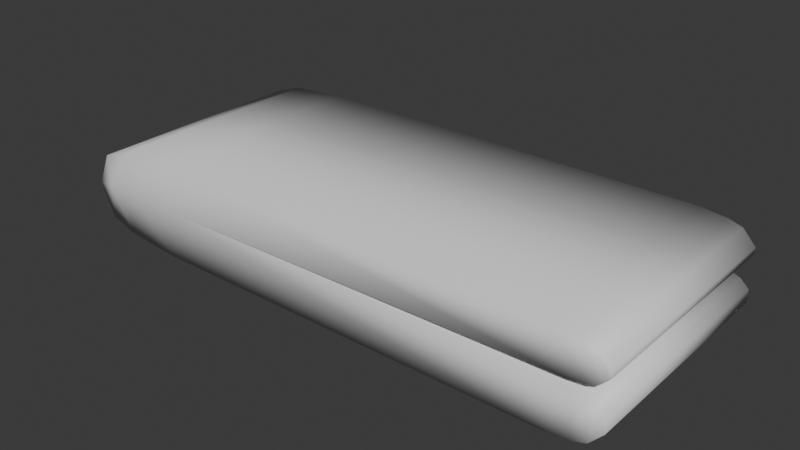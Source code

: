 # Source: cloth.blend  (saved by Blender 4.5.88; exported with 4.5.12 LTS)
import bpy
from mathutils import Matrix  # noqa: F401  (used for matrix-valued properties, if any)

bpy.ops.wm.read_factory_settings(use_empty=True)
scene = bpy.context.scene
scene.name = 'Scene'

# ---- collections
col_collection = bpy.data.collections.new('Collection'); scene.collection.children.link(col_collection)

# ---- materials (node trees are filled in below, after node groups)
mat_material = bpy.data.materials.new('Material')
mat_material.alpha_threshold = 0.0
mat_material.roughness = 0.5
mat_material.line_color = (0.0, 0.0, 0.0, 1.0)

# ---- material node trees
mat_material.use_nodes = True; mat_material.node_tree.nodes.clear()
_N = mat_material.node_tree.nodes; _L = mat_material.node_tree.links
n0 = _N.new('ShaderNodeOutputMaterial'); n0.name = 'Material Output'; n0.location = (200, 100)
n1 = _N.new('ShaderNodeBsdfPrincipled'); n1.name = 'Principled BSDF'; n1.location = (-200, 100)
n1.inputs[3].default_value = 1.45
_L.new(n1.outputs[0], n0.inputs[0])
n0.is_active_output = True

# ---- world
world_world = bpy.data.worlds.new('World'); scene.world = world_world
world_world.use_nodes = True; world_world.node_tree.nodes.clear()
_N = world_world.node_tree.nodes; _L = world_world.node_tree.links
n0 = _N.new('ShaderNodeOutputWorld'); n0.name = 'World Output'; n0.location = (200, 100)
n1 = _N.new('ShaderNodeBackground'); n1.name = 'Background'; n1.location = (-200, 100)
n1.inputs[0].default_value = (0.05088, 0.05088, 0.05088, 1.0)
_L.new(n1.outputs[0], n0.inputs[0])
n0.is_active_output = True
world_world.color = (0.05088, 0.05088, 0.05088)
world_world.sun_shadow_jitter_overblur = 0.0

# ---- meshes
me_cube = bpy.data.meshes.new('Cube')
me_cube.from_pydata([(1.857, -1.0, 0.0853), (1.778, -1.0, 0.3963), (1.778, 1.0, 0.3963), (-2.0, 1.0, -0.3966), (-2.0, -1.0, -0.3966), (1.778, 1.0, -0.3722), (1.778, -1.0, -0.3722), (1.857, 1.0, 0.0853), (-2.0, 1.0, 0.4208), (-2.876, -1.0, 0.01207), (-2.0, -1.0, 0.4208), (-2.876, 1.0, 0.01207), (-2.5, 1.0, 0.3787), (-2.5, -1.0, 0.3787), (-2.5, -1.0, -0.3545), (-2.5, 1.0, -0.3545), (-2.5, -1.0, 0.01207), (-2.5, 1.0, 0.01207), (-2.75, 1.0, 0.2948), (-2.75, -1.0, 0.2948), (-2.75, -1.0, -0.2706), (-2.75, 1.0, -0.2706), (-2.75, 1.0, 0.01207), (-2.75, -1.0, 0.01207), (2.0, 1.0, -0.2153), (1.556, 1.0, -0.3966), (1.556, -1.0, -0.3966), (2.0, -1.0, -0.2153), (1.556, 1.0, 0.4208), (2.0, 1.0, 0.2394), (2.0, -1.0, 0.2394), (1.556, -1.0, 0.4208), (1.889, -1.0, -0.3367), (1.889, 1.0, 0.3608), (1.889, 1.0, -0.3367), (1.889, -1.0, 0.3608), (-2.0, 1.0, 0.01207), (1.858, -1.0, -0.007207), (-2.0, -1.0, 0.01207), (1.858, 1.0, -0.007207), (2.0, 1.0, 0.1839), (1.715, 1.0, 0.06405), (1.715, -1.0, 0.06405), (2.0, -1.0, 0.1839), (1.716, 1.0, 0.01207), (2.0, 1.0, -0.1039), (2.0, -1.0, -0.1039), (1.716, -1.0, 0.01207), (1.929, -1.0, 0.1161), (1.929, 1.0, -0.03703), (1.929, -1.0, -0.03703), (1.929, 1.0, 0.1161)], [], [(8, 36, 17, 12), (26, 25, 5, 6), (2, 1, 35, 33), (28, 31, 2), (21, 20, 9, 11), (6, 5, 34, 32), (19, 18, 11, 9), (19, 9, 23), (20, 23, 9), (15, 17, 36, 3), (18, 22, 11), (21, 22, 17, 15), (4, 38, 16, 14), (10, 13, 16, 38), (10, 8, 12, 13), (3, 4, 14, 15), (11, 22, 21), (12, 17, 22, 18), (14, 16, 23, 20), (13, 19, 23, 16), (13, 12, 18, 19), (15, 14, 20, 21), (32, 34, 24, 27), (33, 35, 30, 29), (39, 37, 50, 49), (44, 47, 39), (3, 25, 26, 4), (28, 8, 10, 31), (51, 48, 0, 7), (40, 43, 48, 51), (49, 50, 46, 45), (7, 0, 42, 41), (36, 8, 28, 41), (40, 29, 30, 43), (42, 38, 36, 41), (42, 31, 10, 38), (36, 38, 47, 44), (24, 45, 46, 27), (3, 36, 44, 25), (26, 47, 38, 4), (47, 26, 6, 37), (37, 6, 32, 50), (50, 32, 27, 46), (39, 47, 37), (25, 44, 39, 5), (5, 39, 49, 34), (34, 49, 45, 24), (41, 28, 2, 7), (7, 2, 33, 51), (51, 33, 29, 40), (2, 31, 1), (31, 42, 0, 1), (1, 0, 48, 35), (35, 48, 43, 30)])
me_cube.polygons.foreach_set('use_smooth', [True] * 54)
_uv = me_cube.uv_layers.new(name='UVMap')
_uv.uv.foreach_set('vector', [0.6935, 0.8943, 0.5943, 0.9322, 0.5951, 0.8374, 0.6346, 0.8259, 0.05942, 0.1825, 0.1257, 0.3336, 0.1063, 0.3373, 0.04306, 0.1927, 0.8981, 0.336, 0.9635, 0.1834, 0.9728, 0.1893, 0.9079, 0.3386, 0.879, 0.3318, 0.9458, 0.1727, 0.8981, 0.336, 0.5761, 0.811, 0.5811, 0.6912, 0.6003, 0.6965, 0.5952, 0.8057, 0.04306, 0.1927, 0.1063, 0.3373, 0.09633, 0.3397, 0.03468, 0.1982, 0.6194, 0.6913, 0.6144, 0.811, 0.5952, 0.8057, 0.6003, 0.6965, 0.6194, 0.6913, 0.6003, 0.6965, 0.6003, 0.688, 0.5811, 0.6912, 0.6003, 0.688, 0.6003, 0.6965, 0.5568, 0.8251, 0.5951, 0.8374, 0.5943, 0.9322, 0.502, 0.8873, 0.6144, 0.811, 0.5952, 0.8143, 0.5952, 0.8057, 0.5761, 0.811, 0.5952, 0.8143, 0.5951, 0.8374, 0.5568, 0.8251, 0.502, 0.6079, 0.6013, 0.5701, 0.6004, 0.6649, 0.5609, 0.6764, 0.6935, 0.6149, 0.6387, 0.6772, 0.6004, 0.6649, 0.6013, 0.5701, 0.6935, 0.6149, 0.6935, 0.8943, 0.6346, 0.8259, 0.6387, 0.6772, 0.502, 0.8873, 0.502, 0.6079, 0.5609, 0.6764, 0.5568, 0.8251, 0.5952, 0.8057, 0.5952, 0.8143, 0.5761, 0.811, 0.6346, 0.8259, 0.5951, 0.8374, 0.5952, 0.8143, 0.6144, 0.811, 0.5609, 0.6764, 0.6004, 0.6649, 0.6003, 0.688, 0.5811, 0.6912, 0.6387, 0.6772, 0.6194, 0.6913, 0.6003, 0.688, 0.6004, 0.6649, 0.6387, 0.6772, 0.6346, 0.8259, 0.6144, 0.811, 0.6194, 0.6913, 0.5568, 0.8251, 0.5609, 0.6764, 0.5811, 0.6912, 0.5761, 0.811, 0.03468, 0.1982, 0.09633, 0.3397, 0.08425, 0.3468, 0.02134, 0.2025, 0.9079, 0.3386, 0.9728, 0.1893, 0.9872, 0.1939, 0.92, 0.3463, 0.09436, 0.3718, 0.01853, 0.5725, 0.0102, 0.5693, 0.08686, 0.3682, 0.1092, 0.3758, 0.03404, 0.5783, 0.09436, 0.3718, 0.478, 0.2838, 0.1257, 0.3336, 0.05942, 0.1825, 0.4113, 0.04275, 0.879, 0.3318, 0.5241, 0.2757, 0.5996, 0.04197, 0.9458, 0.1727, 0.9152, 0.3611, 0.9894, 0.5578, 0.9814, 0.5608, 0.9079, 0.3645, 0.9223, 0.3518, 0.9999, 0.5538, 0.9894, 0.5578, 0.9152, 0.3611, 0.08686, 0.3682, 0.0102, 0.5693, 0.0001334, 0.5654, 0.07927, 0.3588, 0.9079, 0.3645, 0.9814, 0.5608, 0.9664, 0.5664, 0.8934, 0.3683, 0.5173, 0.3198, 0.5241, 0.2757, 0.879, 0.3318, 0.8934, 0.3683, 0.9223, 0.3518, 0.92, 0.3463, 0.9872, 0.1939, 0.9936, 0.1928, 0.9664, 0.5664, 0.502, 0.5698, 0.5173, 0.3198, 0.8934, 0.3683, 0.9875, 0.1513, 0.9458, 0.1727, 0.5996, 0.04197, 0.6157, 0.0001334, 0.4843, 0.3276, 0.5017, 0.5783, 0.03404, 0.5783, 0.1092, 0.3758, 0.08425, 0.3468, 0.07927, 0.3588, 0.009737, 0.1994, 0.02134, 0.2025, 0.478, 0.2838, 0.4843, 0.3276, 0.1092, 0.3758, 0.1257, 0.3336, 0.05942, 0.1825, 0.01518, 0.16, 0.3936, 0.0001335, 0.4113, 0.04275, 0.01518, 0.16, 0.05942, 0.1825, 0.04306, 0.1927, 0.005881, 0.1766, 0.005881, 0.1766, 0.04306, 0.1927, 0.03468, 0.1982, 0.004509, 0.1866, 0.004509, 0.1866, 0.03468, 0.1982, 0.02134, 0.2025, 0.009737, 0.1994, 0.09436, 0.3718, 0.03404, 0.5783, 0.01853, 0.5725, 0.1257, 0.3336, 0.1092, 0.3758, 0.09436, 0.3718, 0.1063, 0.3373, 0.1063, 0.3373, 0.09436, 0.3718, 0.08686, 0.3682, 0.09633, 0.3397, 0.09633, 0.3397, 0.08686, 0.3682, 0.07927, 0.3588, 0.08425, 0.3468, 0.8934, 0.3683, 0.879, 0.3318, 0.8981, 0.336, 0.9079, 0.3645, 0.9079, 0.3645, 0.8981, 0.336, 0.9079, 0.3386, 0.9152, 0.3611, 0.9152, 0.3611, 0.9079, 0.3386, 0.92, 0.3463, 0.9223, 0.3518, 0.8981, 0.336, 0.9458, 0.1727, 0.9635, 0.1834, 0.9458, 0.1727, 0.9875, 0.1513, 0.9982, 0.1686, 0.9635, 0.1834, 0.9635, 0.1834, 0.9982, 0.1686, 0.9999, 0.1795, 0.9728, 0.1893, 0.9728, 0.1893, 0.9999, 0.1795, 0.9936, 0.1928, 0.9872, 0.1939])
me_cube.materials.append(mat_material)
me_cube.use_mirror_vertex_groups = False
me_cube.update()

# ---- objects
ob_cube = bpy.data.objects.new('Cube', me_cube)

# ---- transforms, parenting, visibility, modifiers, constraints
ob_cube.location = (0.0, 0.0, 0.0)
ob_cube.lock_rotations_4d = False
ob_cube.empty_display_type = 'ARROWS'
ob_cube.lineart.crease_threshold = 0.0

# ---- collection membership
col_collection.objects.link(ob_cube)

# ---- scene / render settings (as saved in the file)
scene.frame_start = 1; scene.frame_end = 250; scene.frame_set(1)
scene.render.engine = 'BLENDER_EEVEE_NEXT'
bpy.context.view_layer.update()

# ---- added for rendering (the .blend has no active camera and no usable light): camera, sun
cam_auto = bpy.data.cameras.new('AutoCamera')
cam_auto.lens = 50.0
cam_auto.sensor_width = 36.0
cam_auto.clip_end = 1000.0
ob_auto_camera = bpy.data.objects.new('AutoCamera', cam_auto)
scene.collection.objects.link(ob_auto_camera)
ob_auto_camera.location = (4.49644, -5.9213, 3.9596)
ob_auto_camera.rotation_euler = (1.09748, -7.21219e-08, 0.694738)
scene.camera = ob_auto_camera
light_auto_sun = bpy.data.lights.new('AutoSun', 'SUN')
light_auto_sun.energy = 3.0
light_auto_sun.angle = 0.0523599
ob_auto_sun = bpy.data.objects.new('AutoSun', light_auto_sun)
scene.collection.objects.link(ob_auto_sun)
ob_auto_sun.rotation_euler = (0.872665, 0.174533, 0.523599)
bpy.context.view_layer.update()
